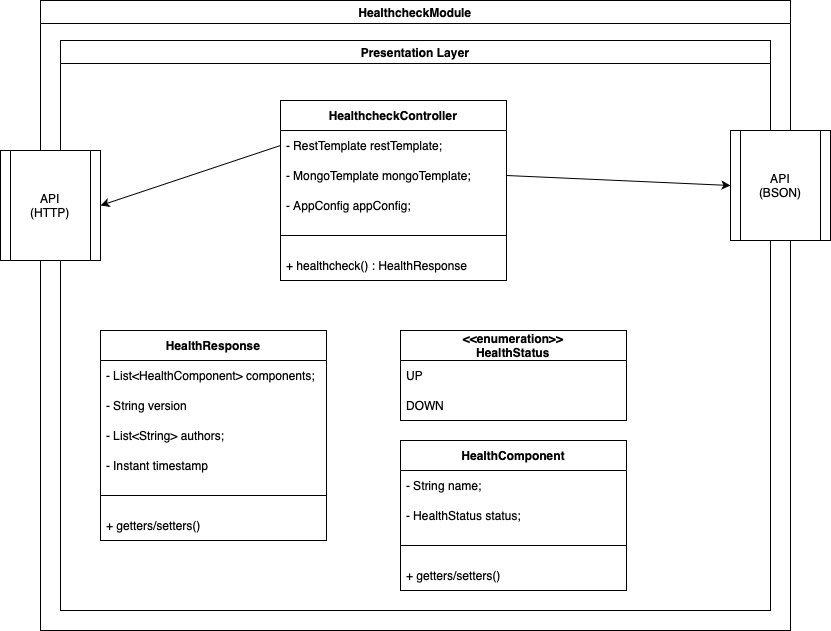

The diagram above was exported from draw.io. Its source (the exported page's mxGraphModel, read from the mxfile embedded in the PNG):
<mxGraphModel dx="1200" dy="830" grid="1" gridSize="10" guides="1" tooltips="1" connect="1" arrows="1" fold="1" page="1" pageScale="1" pageWidth="827" pageHeight="1169" math="0" shadow="0">
  <root>
    <mxCell id="0" />
    <mxCell id="1" parent="0" />
    <mxCell id="gfySf9Ui-0mObiHMNSrq-160" value="HealthcheckModule" style="swimlane;whiteSpace=wrap;html=1;" vertex="1" parent="1">
      <mxGeometry x="200" y="420" width="750" height="630" as="geometry" />
    </mxCell>
    <mxCell id="gfySf9Ui-0mObiHMNSrq-161" value="Presentation Layer" style="swimlane;whiteSpace=wrap;html=1;" vertex="1" parent="gfySf9Ui-0mObiHMNSrq-160">
      <mxGeometry x="20" y="40" width="710" height="570" as="geometry" />
    </mxCell>
    <mxCell id="gfySf9Ui-0mObiHMNSrq-162" value="&lt;b&gt;HealthcheckController&lt;/b&gt;" style="swimlane;fontStyle=0;childLayout=stackLayout;horizontal=1;startSize=30;horizontalStack=0;resizeParent=1;resizeParentMax=0;resizeLast=0;collapsible=1;marginBottom=0;whiteSpace=wrap;html=1;" vertex="1" parent="gfySf9Ui-0mObiHMNSrq-161">
      <mxGeometry x="220" y="60" width="226" height="180" as="geometry">
        <mxRectangle x="160" y="110" width="120" height="30" as="alternateBounds" />
      </mxGeometry>
    </mxCell>
    <mxCell id="gfySf9Ui-0mObiHMNSrq-163" value="- RestTemplate restTemplate;" style="text;strokeColor=none;fillColor=none;align=left;verticalAlign=middle;spacingLeft=4;spacingRight=4;overflow=hidden;points=[[0,0.5],[1,0.5]];portConstraint=eastwest;rotatable=0;whiteSpace=wrap;html=1;" vertex="1" parent="gfySf9Ui-0mObiHMNSrq-162">
      <mxGeometry y="30" width="226" height="30" as="geometry" />
    </mxCell>
    <mxCell id="gfySf9Ui-0mObiHMNSrq-164" value="- MongoTemplate mongoTemplate;" style="text;strokeColor=none;fillColor=none;align=left;verticalAlign=middle;spacingLeft=4;spacingRight=4;overflow=hidden;points=[[0,0.5],[1,0.5]];portConstraint=eastwest;rotatable=0;whiteSpace=wrap;html=1;" vertex="1" parent="gfySf9Ui-0mObiHMNSrq-162">
      <mxGeometry y="60" width="226" height="30" as="geometry" />
    </mxCell>
    <mxCell id="gfySf9Ui-0mObiHMNSrq-165" value="- AppConfig appConfig;" style="text;strokeColor=none;fillColor=none;align=left;verticalAlign=middle;spacingLeft=4;spacingRight=4;overflow=hidden;points=[[0,0.5],[1,0.5]];portConstraint=eastwest;rotatable=0;whiteSpace=wrap;html=1;" vertex="1" parent="gfySf9Ui-0mObiHMNSrq-162">
      <mxGeometry y="90" width="226" height="30" as="geometry" />
    </mxCell>
    <mxCell id="gfySf9Ui-0mObiHMNSrq-166" style="text;strokeColor=none;fillColor=none;align=left;verticalAlign=middle;spacingLeft=4;spacingRight=4;overflow=hidden;points=[[0,0.5],[1,0.5]];portConstraint=eastwest;rotatable=0;whiteSpace=wrap;html=1;" vertex="1" parent="gfySf9Ui-0mObiHMNSrq-162">
      <mxGeometry y="120" width="226" height="30" as="geometry" />
    </mxCell>
    <mxCell id="gfySf9Ui-0mObiHMNSrq-167" value="+ healthcheck() : HealthResponse" style="text;strokeColor=none;fillColor=none;align=left;verticalAlign=middle;spacingLeft=4;spacingRight=4;overflow=hidden;points=[[0,0.5],[1,0.5]];portConstraint=eastwest;rotatable=0;whiteSpace=wrap;html=1;" vertex="1" parent="gfySf9Ui-0mObiHMNSrq-162">
      <mxGeometry y="150" width="226" height="30" as="geometry" />
    </mxCell>
    <mxCell id="gfySf9Ui-0mObiHMNSrq-168" value="" style="endArrow=none;html=1;rounded=0;exitX=0;exitY=0.5;exitDx=0;exitDy=0;entryX=1;entryY=0.5;entryDx=0;entryDy=0;" edge="1" parent="gfySf9Ui-0mObiHMNSrq-162" source="gfySf9Ui-0mObiHMNSrq-166" target="gfySf9Ui-0mObiHMNSrq-166">
      <mxGeometry width="50" height="50" relative="1" as="geometry">
        <mxPoint x="290" y="100" as="sourcePoint" />
        <mxPoint x="340" y="50" as="targetPoint" />
      </mxGeometry>
    </mxCell>
    <mxCell id="gfySf9Ui-0mObiHMNSrq-169" value="API&lt;div&gt;(HTTP)&lt;/div&gt;" style="shape=process;whiteSpace=wrap;html=1;backgroundOutline=1;" vertex="1" parent="gfySf9Ui-0mObiHMNSrq-161">
      <mxGeometry x="-60" y="110" width="100" height="110" as="geometry" />
    </mxCell>
    <mxCell id="gfySf9Ui-0mObiHMNSrq-170" style="edgeStyle=none;rounded=0;orthogonalLoop=1;jettySize=auto;html=1;entryX=1;entryY=0.5;entryDx=0;entryDy=0;exitX=0;exitY=0.5;exitDx=0;exitDy=0;" edge="1" parent="gfySf9Ui-0mObiHMNSrq-161" source="gfySf9Ui-0mObiHMNSrq-163" target="gfySf9Ui-0mObiHMNSrq-169">
      <mxGeometry relative="1" as="geometry" />
    </mxCell>
    <mxCell id="gfySf9Ui-0mObiHMNSrq-171" value="&lt;b&gt;HealthResponse&lt;/b&gt;" style="swimlane;fontStyle=0;childLayout=stackLayout;horizontal=1;startSize=30;horizontalStack=0;resizeParent=1;resizeParentMax=0;resizeLast=0;collapsible=1;marginBottom=0;whiteSpace=wrap;html=1;" vertex="1" parent="gfySf9Ui-0mObiHMNSrq-161">
      <mxGeometry x="40" y="290" width="226" height="210" as="geometry">
        <mxRectangle x="160" y="110" width="120" height="30" as="alternateBounds" />
      </mxGeometry>
    </mxCell>
    <mxCell id="gfySf9Ui-0mObiHMNSrq-172" value="- List&amp;lt;HealthComponent&amp;gt; components;" style="text;strokeColor=none;fillColor=none;align=left;verticalAlign=middle;spacingLeft=4;spacingRight=4;overflow=hidden;points=[[0,0.5],[1,0.5]];portConstraint=eastwest;rotatable=0;whiteSpace=wrap;html=1;" vertex="1" parent="gfySf9Ui-0mObiHMNSrq-171">
      <mxGeometry y="30" width="226" height="30" as="geometry" />
    </mxCell>
    <mxCell id="gfySf9Ui-0mObiHMNSrq-173" value="- String version" style="text;strokeColor=none;fillColor=none;align=left;verticalAlign=middle;spacingLeft=4;spacingRight=4;overflow=hidden;points=[[0,0.5],[1,0.5]];portConstraint=eastwest;rotatable=0;whiteSpace=wrap;html=1;" vertex="1" parent="gfySf9Ui-0mObiHMNSrq-171">
      <mxGeometry y="60" width="226" height="30" as="geometry" />
    </mxCell>
    <mxCell id="gfySf9Ui-0mObiHMNSrq-174" value="- List&amp;lt;String&amp;gt; authors;" style="text;strokeColor=none;fillColor=none;align=left;verticalAlign=middle;spacingLeft=4;spacingRight=4;overflow=hidden;points=[[0,0.5],[1,0.5]];portConstraint=eastwest;rotatable=0;whiteSpace=wrap;html=1;" vertex="1" parent="gfySf9Ui-0mObiHMNSrq-171">
      <mxGeometry y="90" width="226" height="30" as="geometry" />
    </mxCell>
    <mxCell id="gfySf9Ui-0mObiHMNSrq-175" value="- Instant timestamp" style="text;strokeColor=none;fillColor=none;align=left;verticalAlign=middle;spacingLeft=4;spacingRight=4;overflow=hidden;points=[[0,0.5],[1,0.5]];portConstraint=eastwest;rotatable=0;whiteSpace=wrap;html=1;" vertex="1" parent="gfySf9Ui-0mObiHMNSrq-171">
      <mxGeometry y="120" width="226" height="30" as="geometry" />
    </mxCell>
    <mxCell id="gfySf9Ui-0mObiHMNSrq-176" style="text;strokeColor=none;fillColor=none;align=left;verticalAlign=middle;spacingLeft=4;spacingRight=4;overflow=hidden;points=[[0,0.5],[1,0.5]];portConstraint=eastwest;rotatable=0;whiteSpace=wrap;html=1;" vertex="1" parent="gfySf9Ui-0mObiHMNSrq-171">
      <mxGeometry y="150" width="226" height="30" as="geometry" />
    </mxCell>
    <mxCell id="gfySf9Ui-0mObiHMNSrq-177" value="+ getters/setters()" style="text;strokeColor=none;fillColor=none;align=left;verticalAlign=middle;spacingLeft=4;spacingRight=4;overflow=hidden;points=[[0,0.5],[1,0.5]];portConstraint=eastwest;rotatable=0;whiteSpace=wrap;html=1;" vertex="1" parent="gfySf9Ui-0mObiHMNSrq-171">
      <mxGeometry y="180" width="226" height="30" as="geometry" />
    </mxCell>
    <mxCell id="gfySf9Ui-0mObiHMNSrq-178" value="" style="endArrow=none;html=1;rounded=0;exitX=0;exitY=0.5;exitDx=0;exitDy=0;entryX=1;entryY=0.5;entryDx=0;entryDy=0;" edge="1" parent="gfySf9Ui-0mObiHMNSrq-171" source="gfySf9Ui-0mObiHMNSrq-176" target="gfySf9Ui-0mObiHMNSrq-176">
      <mxGeometry width="50" height="50" relative="1" as="geometry">
        <mxPoint x="290" y="100" as="sourcePoint" />
        <mxPoint x="340" y="50" as="targetPoint" />
      </mxGeometry>
    </mxCell>
    <mxCell id="gfySf9Ui-0mObiHMNSrq-179" value="&lt;div&gt;&lt;b&gt;&amp;lt;&amp;lt;enumeration&amp;gt;&amp;gt;&lt;/b&gt;&lt;/div&gt;&lt;b&gt;HealthStatus&lt;/b&gt;" style="swimlane;fontStyle=0;childLayout=stackLayout;horizontal=1;startSize=30;horizontalStack=0;resizeParent=1;resizeParentMax=0;resizeLast=0;collapsible=1;marginBottom=0;whiteSpace=wrap;html=1;" vertex="1" parent="gfySf9Ui-0mObiHMNSrq-161">
      <mxGeometry x="340" y="290" width="226" height="90" as="geometry">
        <mxRectangle x="160" y="110" width="120" height="30" as="alternateBounds" />
      </mxGeometry>
    </mxCell>
    <mxCell id="gfySf9Ui-0mObiHMNSrq-180" value="UP" style="text;strokeColor=none;fillColor=none;align=left;verticalAlign=middle;spacingLeft=4;spacingRight=4;overflow=hidden;points=[[0,0.5],[1,0.5]];portConstraint=eastwest;rotatable=0;whiteSpace=wrap;html=1;" vertex="1" parent="gfySf9Ui-0mObiHMNSrq-179">
      <mxGeometry y="30" width="226" height="30" as="geometry" />
    </mxCell>
    <mxCell id="gfySf9Ui-0mObiHMNSrq-181" value="DOWN" style="text;strokeColor=none;fillColor=none;align=left;verticalAlign=middle;spacingLeft=4;spacingRight=4;overflow=hidden;points=[[0,0.5],[1,0.5]];portConstraint=eastwest;rotatable=0;whiteSpace=wrap;html=1;" vertex="1" parent="gfySf9Ui-0mObiHMNSrq-179">
      <mxGeometry y="60" width="226" height="30" as="geometry" />
    </mxCell>
    <mxCell id="gfySf9Ui-0mObiHMNSrq-182" value="&lt;b&gt;HealthComponent&lt;/b&gt;" style="swimlane;fontStyle=0;childLayout=stackLayout;horizontal=1;startSize=30;horizontalStack=0;resizeParent=1;resizeParentMax=0;resizeLast=0;collapsible=1;marginBottom=0;whiteSpace=wrap;html=1;" vertex="1" parent="gfySf9Ui-0mObiHMNSrq-161">
      <mxGeometry x="340" y="400" width="226" height="150" as="geometry">
        <mxRectangle x="160" y="110" width="120" height="30" as="alternateBounds" />
      </mxGeometry>
    </mxCell>
    <mxCell id="gfySf9Ui-0mObiHMNSrq-183" value="- String name;" style="text;strokeColor=none;fillColor=none;align=left;verticalAlign=middle;spacingLeft=4;spacingRight=4;overflow=hidden;points=[[0,0.5],[1,0.5]];portConstraint=eastwest;rotatable=0;whiteSpace=wrap;html=1;" vertex="1" parent="gfySf9Ui-0mObiHMNSrq-182">
      <mxGeometry y="30" width="226" height="30" as="geometry" />
    </mxCell>
    <mxCell id="gfySf9Ui-0mObiHMNSrq-184" value="- HealthStatus status;" style="text;strokeColor=none;fillColor=none;align=left;verticalAlign=middle;spacingLeft=4;spacingRight=4;overflow=hidden;points=[[0,0.5],[1,0.5]];portConstraint=eastwest;rotatable=0;whiteSpace=wrap;html=1;" vertex="1" parent="gfySf9Ui-0mObiHMNSrq-182">
      <mxGeometry y="60" width="226" height="30" as="geometry" />
    </mxCell>
    <mxCell id="gfySf9Ui-0mObiHMNSrq-185" style="text;strokeColor=none;fillColor=none;align=left;verticalAlign=middle;spacingLeft=4;spacingRight=4;overflow=hidden;points=[[0,0.5],[1,0.5]];portConstraint=eastwest;rotatable=0;whiteSpace=wrap;html=1;" vertex="1" parent="gfySf9Ui-0mObiHMNSrq-182">
      <mxGeometry y="90" width="226" height="30" as="geometry" />
    </mxCell>
    <mxCell id="gfySf9Ui-0mObiHMNSrq-186" value="+ getters/setters()" style="text;strokeColor=none;fillColor=none;align=left;verticalAlign=middle;spacingLeft=4;spacingRight=4;overflow=hidden;points=[[0,0.5],[1,0.5]];portConstraint=eastwest;rotatable=0;whiteSpace=wrap;html=1;" vertex="1" parent="gfySf9Ui-0mObiHMNSrq-182">
      <mxGeometry y="120" width="226" height="30" as="geometry" />
    </mxCell>
    <mxCell id="gfySf9Ui-0mObiHMNSrq-187" value="" style="endArrow=none;html=1;rounded=0;exitX=0;exitY=0.5;exitDx=0;exitDy=0;entryX=1;entryY=0.5;entryDx=0;entryDy=0;" edge="1" parent="gfySf9Ui-0mObiHMNSrq-182" source="gfySf9Ui-0mObiHMNSrq-185" target="gfySf9Ui-0mObiHMNSrq-185">
      <mxGeometry width="50" height="50" relative="1" as="geometry">
        <mxPoint x="290" y="100" as="sourcePoint" />
        <mxPoint x="340" y="50" as="targetPoint" />
      </mxGeometry>
    </mxCell>
    <mxCell id="gfySf9Ui-0mObiHMNSrq-188" value="API&lt;div&gt;(BSON)&lt;/div&gt;" style="shape=process;whiteSpace=wrap;html=1;backgroundOutline=1;" vertex="1" parent="gfySf9Ui-0mObiHMNSrq-161">
      <mxGeometry x="670" y="90" width="100" height="110" as="geometry" />
    </mxCell>
    <mxCell id="gfySf9Ui-0mObiHMNSrq-189" style="edgeStyle=none;rounded=0;orthogonalLoop=1;jettySize=auto;html=1;entryX=0;entryY=0.5;entryDx=0;entryDy=0;exitX=1;exitY=0.5;exitDx=0;exitDy=0;" edge="1" parent="gfySf9Ui-0mObiHMNSrq-161" source="gfySf9Ui-0mObiHMNSrq-164" target="gfySf9Ui-0mObiHMNSrq-188">
      <mxGeometry relative="1" as="geometry" />
    </mxCell>
  </root>
</mxGraphModel>